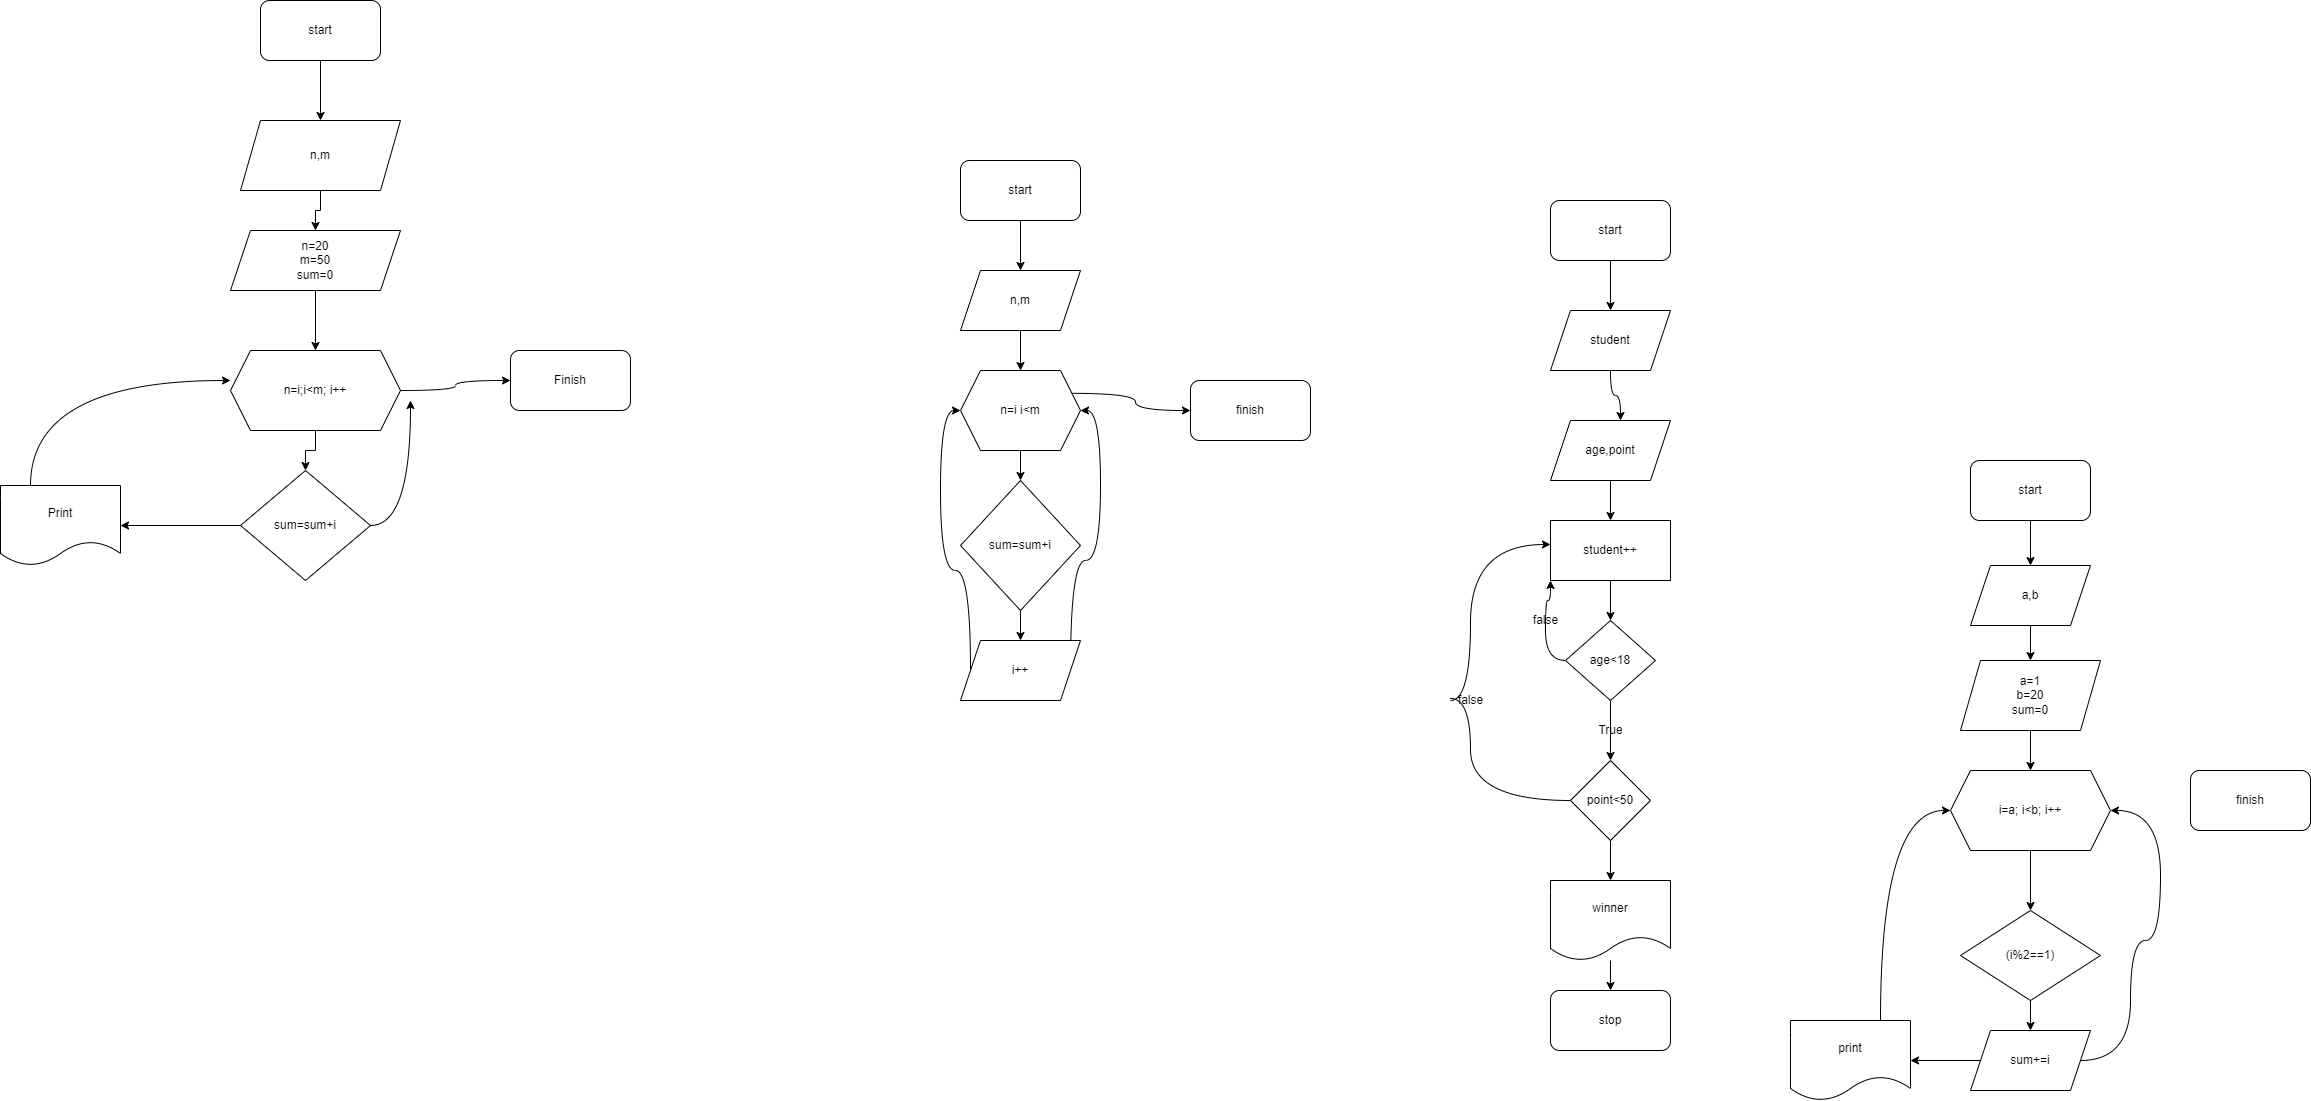

The diagram above was exported from draw.io. Its source (the exported page's mxGraphModel, read from the mxfile embedded in the PNG):
<mxGraphModel dx="1158" dy="482" grid="1" gridSize="10" guides="1" tooltips="1" connect="1" arrows="1" fold="1" page="1" pageScale="1" pageWidth="850" pageHeight="1100" math="0" shadow="0">
  <root>
    <mxCell id="0" />
    <mxCell id="1" parent="0" />
    <mxCell id="7X7wvnAJmcImRtFQtb6A-3" value="" style="edgeStyle=orthogonalEdgeStyle;rounded=0;orthogonalLoop=1;jettySize=auto;html=1;" edge="1" parent="1" source="7X7wvnAJmcImRtFQtb6A-1" target="7X7wvnAJmcImRtFQtb6A-2">
      <mxGeometry relative="1" as="geometry" />
    </mxCell>
    <mxCell id="7X7wvnAJmcImRtFQtb6A-1" value="start" style="rounded=1;whiteSpace=wrap;html=1;" vertex="1" parent="1">
      <mxGeometry x="340" y="40" width="120" height="60" as="geometry" />
    </mxCell>
    <mxCell id="7X7wvnAJmcImRtFQtb6A-5" value="" style="edgeStyle=orthogonalEdgeStyle;rounded=0;orthogonalLoop=1;jettySize=auto;html=1;" edge="1" parent="1" source="7X7wvnAJmcImRtFQtb6A-2" target="7X7wvnAJmcImRtFQtb6A-4">
      <mxGeometry relative="1" as="geometry" />
    </mxCell>
    <mxCell id="7X7wvnAJmcImRtFQtb6A-2" value="n,m" style="shape=parallelogram;perimeter=parallelogramPerimeter;whiteSpace=wrap;html=1;fixedSize=1;" vertex="1" parent="1">
      <mxGeometry x="320" y="160" width="160" height="70" as="geometry" />
    </mxCell>
    <mxCell id="7X7wvnAJmcImRtFQtb6A-7" value="" style="edgeStyle=orthogonalEdgeStyle;rounded=0;orthogonalLoop=1;jettySize=auto;html=1;" edge="1" parent="1" source="7X7wvnAJmcImRtFQtb6A-4" target="7X7wvnAJmcImRtFQtb6A-6">
      <mxGeometry relative="1" as="geometry" />
    </mxCell>
    <mxCell id="7X7wvnAJmcImRtFQtb6A-4" value="n=20&lt;br&gt;m=50&lt;br&gt;sum=0" style="shape=parallelogram;perimeter=parallelogramPerimeter;whiteSpace=wrap;html=1;fixedSize=1;" vertex="1" parent="1">
      <mxGeometry x="310" y="270" width="170" height="60" as="geometry" />
    </mxCell>
    <mxCell id="7X7wvnAJmcImRtFQtb6A-9" value="" style="edgeStyle=orthogonalEdgeStyle;rounded=0;orthogonalLoop=1;jettySize=auto;html=1;" edge="1" parent="1" source="7X7wvnAJmcImRtFQtb6A-6" target="7X7wvnAJmcImRtFQtb6A-8">
      <mxGeometry relative="1" as="geometry" />
    </mxCell>
    <mxCell id="7X7wvnAJmcImRtFQtb6A-16" style="edgeStyle=orthogonalEdgeStyle;curved=1;orthogonalLoop=1;jettySize=auto;html=1;exitX=1;exitY=0.5;exitDx=0;exitDy=0;" edge="1" parent="1" source="7X7wvnAJmcImRtFQtb6A-6" target="7X7wvnAJmcImRtFQtb6A-17">
      <mxGeometry relative="1" as="geometry">
        <mxPoint x="610" y="420" as="targetPoint" />
      </mxGeometry>
    </mxCell>
    <mxCell id="7X7wvnAJmcImRtFQtb6A-6" value="n=i;i&amp;lt;m; i++" style="shape=hexagon;perimeter=hexagonPerimeter2;whiteSpace=wrap;html=1;fixedSize=1;" vertex="1" parent="1">
      <mxGeometry x="310" y="390" width="170" height="80" as="geometry" />
    </mxCell>
    <mxCell id="7X7wvnAJmcImRtFQtb6A-11" value="" style="edgeStyle=orthogonalEdgeStyle;rounded=0;orthogonalLoop=1;jettySize=auto;html=1;" edge="1" parent="1" source="7X7wvnAJmcImRtFQtb6A-8" target="7X7wvnAJmcImRtFQtb6A-10">
      <mxGeometry relative="1" as="geometry" />
    </mxCell>
    <mxCell id="7X7wvnAJmcImRtFQtb6A-15" style="edgeStyle=orthogonalEdgeStyle;curved=1;orthogonalLoop=1;jettySize=auto;html=1;exitX=1;exitY=0.5;exitDx=0;exitDy=0;" edge="1" parent="1" source="7X7wvnAJmcImRtFQtb6A-8">
      <mxGeometry relative="1" as="geometry">
        <mxPoint x="490" y="440" as="targetPoint" />
      </mxGeometry>
    </mxCell>
    <mxCell id="7X7wvnAJmcImRtFQtb6A-8" value="sum=sum+i" style="rhombus;whiteSpace=wrap;html=1;" vertex="1" parent="1">
      <mxGeometry x="320" y="510" width="130" height="110" as="geometry" />
    </mxCell>
    <mxCell id="7X7wvnAJmcImRtFQtb6A-14" style="edgeStyle=orthogonalEdgeStyle;curved=1;orthogonalLoop=1;jettySize=auto;html=1;exitX=0.25;exitY=0;exitDx=0;exitDy=0;entryX=0;entryY=0.375;entryDx=0;entryDy=0;entryPerimeter=0;" edge="1" parent="1" source="7X7wvnAJmcImRtFQtb6A-10" target="7X7wvnAJmcImRtFQtb6A-6">
      <mxGeometry relative="1" as="geometry" />
    </mxCell>
    <mxCell id="7X7wvnAJmcImRtFQtb6A-10" value="Print" style="shape=document;whiteSpace=wrap;html=1;boundedLbl=1;" vertex="1" parent="1">
      <mxGeometry x="80" y="525" width="120" height="80" as="geometry" />
    </mxCell>
    <mxCell id="7X7wvnAJmcImRtFQtb6A-17" value="Finish" style="rounded=1;whiteSpace=wrap;html=1;" vertex="1" parent="1">
      <mxGeometry x="590" y="390" width="120" height="60" as="geometry" />
    </mxCell>
    <mxCell id="7X7wvnAJmcImRtFQtb6A-20" value="" style="edgeStyle=orthogonalEdgeStyle;curved=1;orthogonalLoop=1;jettySize=auto;html=1;" edge="1" parent="1" source="7X7wvnAJmcImRtFQtb6A-18" target="7X7wvnAJmcImRtFQtb6A-19">
      <mxGeometry relative="1" as="geometry" />
    </mxCell>
    <mxCell id="7X7wvnAJmcImRtFQtb6A-18" value="start" style="rounded=1;whiteSpace=wrap;html=1;" vertex="1" parent="1">
      <mxGeometry x="1040" y="200" width="120" height="60" as="geometry" />
    </mxCell>
    <mxCell id="7X7wvnAJmcImRtFQtb6A-22" value="" style="edgeStyle=orthogonalEdgeStyle;curved=1;orthogonalLoop=1;jettySize=auto;html=1;" edge="1" parent="1" source="7X7wvnAJmcImRtFQtb6A-19" target="7X7wvnAJmcImRtFQtb6A-21">
      <mxGeometry relative="1" as="geometry" />
    </mxCell>
    <mxCell id="7X7wvnAJmcImRtFQtb6A-19" value="n,m" style="shape=parallelogram;perimeter=parallelogramPerimeter;whiteSpace=wrap;html=1;fixedSize=1;" vertex="1" parent="1">
      <mxGeometry x="1040" y="310" width="120" height="60" as="geometry" />
    </mxCell>
    <mxCell id="7X7wvnAJmcImRtFQtb6A-24" value="" style="edgeStyle=orthogonalEdgeStyle;curved=1;orthogonalLoop=1;jettySize=auto;html=1;" edge="1" parent="1" source="7X7wvnAJmcImRtFQtb6A-21" target="7X7wvnAJmcImRtFQtb6A-23">
      <mxGeometry relative="1" as="geometry" />
    </mxCell>
    <mxCell id="7X7wvnAJmcImRtFQtb6A-30" style="edgeStyle=orthogonalEdgeStyle;curved=1;orthogonalLoop=1;jettySize=auto;html=1;exitX=1;exitY=0.25;exitDx=0;exitDy=0;entryX=0;entryY=0.5;entryDx=0;entryDy=0;" edge="1" parent="1" source="7X7wvnAJmcImRtFQtb6A-21" target="7X7wvnAJmcImRtFQtb6A-29">
      <mxGeometry relative="1" as="geometry" />
    </mxCell>
    <mxCell id="7X7wvnAJmcImRtFQtb6A-21" value="n=i i&amp;lt;m" style="shape=hexagon;perimeter=hexagonPerimeter2;whiteSpace=wrap;html=1;fixedSize=1;" vertex="1" parent="1">
      <mxGeometry x="1040" y="410" width="120" height="80" as="geometry" />
    </mxCell>
    <mxCell id="7X7wvnAJmcImRtFQtb6A-26" value="" style="edgeStyle=orthogonalEdgeStyle;curved=1;orthogonalLoop=1;jettySize=auto;html=1;" edge="1" parent="1" source="7X7wvnAJmcImRtFQtb6A-23" target="7X7wvnAJmcImRtFQtb6A-25">
      <mxGeometry relative="1" as="geometry" />
    </mxCell>
    <mxCell id="7X7wvnAJmcImRtFQtb6A-23" value="sum=sum+i" style="rhombus;whiteSpace=wrap;html=1;" vertex="1" parent="1">
      <mxGeometry x="1040" y="520" width="120" height="130" as="geometry" />
    </mxCell>
    <mxCell id="7X7wvnAJmcImRtFQtb6A-27" style="edgeStyle=orthogonalEdgeStyle;curved=1;orthogonalLoop=1;jettySize=auto;html=1;exitX=0;exitY=0.5;exitDx=0;exitDy=0;entryX=0;entryY=0.5;entryDx=0;entryDy=0;" edge="1" parent="1" source="7X7wvnAJmcImRtFQtb6A-25" target="7X7wvnAJmcImRtFQtb6A-21">
      <mxGeometry relative="1" as="geometry">
        <Array as="points">
          <mxPoint x="1050" y="610" />
          <mxPoint x="1020" y="610" />
          <mxPoint x="1020" y="450" />
        </Array>
      </mxGeometry>
    </mxCell>
    <mxCell id="7X7wvnAJmcImRtFQtb6A-28" style="edgeStyle=orthogonalEdgeStyle;curved=1;orthogonalLoop=1;jettySize=auto;html=1;exitX=1;exitY=0.5;exitDx=0;exitDy=0;entryX=1;entryY=0.5;entryDx=0;entryDy=0;" edge="1" parent="1" source="7X7wvnAJmcImRtFQtb6A-25" target="7X7wvnAJmcImRtFQtb6A-21">
      <mxGeometry relative="1" as="geometry">
        <Array as="points">
          <mxPoint x="1150" y="600" />
          <mxPoint x="1180" y="600" />
          <mxPoint x="1180" y="450" />
        </Array>
      </mxGeometry>
    </mxCell>
    <mxCell id="7X7wvnAJmcImRtFQtb6A-25" value="i++" style="shape=parallelogram;perimeter=parallelogramPerimeter;whiteSpace=wrap;html=1;fixedSize=1;" vertex="1" parent="1">
      <mxGeometry x="1040" y="680" width="120" height="60" as="geometry" />
    </mxCell>
    <mxCell id="7X7wvnAJmcImRtFQtb6A-29" value="finish" style="rounded=1;whiteSpace=wrap;html=1;" vertex="1" parent="1">
      <mxGeometry x="1270" y="420" width="120" height="60" as="geometry" />
    </mxCell>
    <mxCell id="7X7wvnAJmcImRtFQtb6A-34" value="" style="edgeStyle=orthogonalEdgeStyle;curved=1;orthogonalLoop=1;jettySize=auto;html=1;" edge="1" parent="1" source="7X7wvnAJmcImRtFQtb6A-32" target="7X7wvnAJmcImRtFQtb6A-33">
      <mxGeometry relative="1" as="geometry" />
    </mxCell>
    <mxCell id="7X7wvnAJmcImRtFQtb6A-32" value="start" style="rounded=1;whiteSpace=wrap;html=1;" vertex="1" parent="1">
      <mxGeometry x="1630" y="240" width="120" height="60" as="geometry" />
    </mxCell>
    <mxCell id="7X7wvnAJmcImRtFQtb6A-36" value="" style="edgeStyle=orthogonalEdgeStyle;curved=1;orthogonalLoop=1;jettySize=auto;html=1;" edge="1" parent="1" source="7X7wvnAJmcImRtFQtb6A-33">
      <mxGeometry relative="1" as="geometry">
        <mxPoint x="1700" y="460" as="targetPoint" />
      </mxGeometry>
    </mxCell>
    <mxCell id="7X7wvnAJmcImRtFQtb6A-33" value="student" style="shape=parallelogram;perimeter=parallelogramPerimeter;whiteSpace=wrap;html=1;fixedSize=1;" vertex="1" parent="1">
      <mxGeometry x="1630" y="350" width="120" height="60" as="geometry" />
    </mxCell>
    <mxCell id="7X7wvnAJmcImRtFQtb6A-39" value="" style="edgeStyle=orthogonalEdgeStyle;curved=1;orthogonalLoop=1;jettySize=auto;html=1;" edge="1" parent="1" source="7X7wvnAJmcImRtFQtb6A-37" target="7X7wvnAJmcImRtFQtb6A-38">
      <mxGeometry relative="1" as="geometry" />
    </mxCell>
    <mxCell id="7X7wvnAJmcImRtFQtb6A-37" value="age,point" style="shape=parallelogram;perimeter=parallelogramPerimeter;whiteSpace=wrap;html=1;fixedSize=1;" vertex="1" parent="1">
      <mxGeometry x="1630" y="460" width="120" height="60" as="geometry" />
    </mxCell>
    <mxCell id="7X7wvnAJmcImRtFQtb6A-41" value="" style="edgeStyle=orthogonalEdgeStyle;curved=1;orthogonalLoop=1;jettySize=auto;html=1;" edge="1" parent="1" source="7X7wvnAJmcImRtFQtb6A-38" target="7X7wvnAJmcImRtFQtb6A-40">
      <mxGeometry relative="1" as="geometry" />
    </mxCell>
    <mxCell id="7X7wvnAJmcImRtFQtb6A-38" value="student++" style="rounded=0;whiteSpace=wrap;html=1;" vertex="1" parent="1">
      <mxGeometry x="1630" y="560" width="120" height="60" as="geometry" />
    </mxCell>
    <mxCell id="7X7wvnAJmcImRtFQtb6A-44" value="" style="edgeStyle=orthogonalEdgeStyle;curved=1;orthogonalLoop=1;jettySize=auto;html=1;" edge="1" parent="1" source="7X7wvnAJmcImRtFQtb6A-40" target="7X7wvnAJmcImRtFQtb6A-43">
      <mxGeometry relative="1" as="geometry" />
    </mxCell>
    <mxCell id="7X7wvnAJmcImRtFQtb6A-51" style="edgeStyle=orthogonalEdgeStyle;curved=1;orthogonalLoop=1;jettySize=auto;html=1;exitX=0;exitY=0.5;exitDx=0;exitDy=0;entryX=0;entryY=1;entryDx=0;entryDy=0;" edge="1" parent="1" source="7X7wvnAJmcImRtFQtb6A-40" target="7X7wvnAJmcImRtFQtb6A-38">
      <mxGeometry relative="1" as="geometry" />
    </mxCell>
    <mxCell id="7X7wvnAJmcImRtFQtb6A-40" value="age&amp;lt;18" style="rhombus;whiteSpace=wrap;html=1;" vertex="1" parent="1">
      <mxGeometry x="1645" y="660" width="90" height="80" as="geometry" />
    </mxCell>
    <mxCell id="7X7wvnAJmcImRtFQtb6A-42" value="True" style="text;html=1;align=center;verticalAlign=middle;resizable=0;points=[];autosize=1;strokeColor=none;fillColor=none;" vertex="1" parent="1">
      <mxGeometry x="1670" y="760" width="40" height="20" as="geometry" />
    </mxCell>
    <mxCell id="7X7wvnAJmcImRtFQtb6A-46" value="" style="edgeStyle=orthogonalEdgeStyle;curved=1;orthogonalLoop=1;jettySize=auto;html=1;" edge="1" parent="1" source="7X7wvnAJmcImRtFQtb6A-43" target="7X7wvnAJmcImRtFQtb6A-45">
      <mxGeometry relative="1" as="geometry" />
    </mxCell>
    <mxCell id="7X7wvnAJmcImRtFQtb6A-49" style="edgeStyle=orthogonalEdgeStyle;curved=1;orthogonalLoop=1;jettySize=auto;html=1;exitX=0;exitY=0.5;exitDx=0;exitDy=0;entryX=0;entryY=0.4;entryDx=0;entryDy=0;entryPerimeter=0;startArrow=none;" edge="1" parent="1" source="7X7wvnAJmcImRtFQtb6A-52" target="7X7wvnAJmcImRtFQtb6A-38">
      <mxGeometry relative="1" as="geometry">
        <Array as="points">
          <mxPoint x="1550" y="584" />
        </Array>
      </mxGeometry>
    </mxCell>
    <mxCell id="7X7wvnAJmcImRtFQtb6A-43" value="point&amp;lt;50" style="rhombus;whiteSpace=wrap;html=1;" vertex="1" parent="1">
      <mxGeometry x="1650" y="800" width="80" height="80" as="geometry" />
    </mxCell>
    <mxCell id="7X7wvnAJmcImRtFQtb6A-48" value="" style="edgeStyle=orthogonalEdgeStyle;curved=1;orthogonalLoop=1;jettySize=auto;html=1;" edge="1" parent="1" source="7X7wvnAJmcImRtFQtb6A-45" target="7X7wvnAJmcImRtFQtb6A-47">
      <mxGeometry relative="1" as="geometry" />
    </mxCell>
    <mxCell id="7X7wvnAJmcImRtFQtb6A-45" value="winner" style="shape=document;whiteSpace=wrap;html=1;boundedLbl=1;" vertex="1" parent="1">
      <mxGeometry x="1630" y="920" width="120" height="80" as="geometry" />
    </mxCell>
    <mxCell id="7X7wvnAJmcImRtFQtb6A-47" value="stop" style="rounded=1;whiteSpace=wrap;html=1;" vertex="1" parent="1">
      <mxGeometry x="1630" y="1030" width="120" height="60" as="geometry" />
    </mxCell>
    <mxCell id="7X7wvnAJmcImRtFQtb6A-52" value="false" style="text;html=1;align=center;verticalAlign=middle;resizable=0;points=[];autosize=1;strokeColor=none;fillColor=none;" vertex="1" parent="1">
      <mxGeometry x="1530" y="730" width="40" height="20" as="geometry" />
    </mxCell>
    <mxCell id="7X7wvnAJmcImRtFQtb6A-53" value="" style="edgeStyle=orthogonalEdgeStyle;curved=1;orthogonalLoop=1;jettySize=auto;html=1;exitX=0;exitY=0.5;exitDx=0;exitDy=0;entryX=0;entryY=0.4;entryDx=0;entryDy=0;entryPerimeter=0;endArrow=none;" edge="1" parent="1" source="7X7wvnAJmcImRtFQtb6A-43" target="7X7wvnAJmcImRtFQtb6A-52">
      <mxGeometry relative="1" as="geometry">
        <mxPoint x="1650" y="840" as="sourcePoint" />
        <mxPoint x="1630" y="584" as="targetPoint" />
        <Array as="points">
          <mxPoint x="1550" y="840" />
        </Array>
      </mxGeometry>
    </mxCell>
    <mxCell id="7X7wvnAJmcImRtFQtb6A-54" value="false" style="text;html=1;align=center;verticalAlign=middle;resizable=0;points=[];autosize=1;strokeColor=none;fillColor=none;" vertex="1" parent="1">
      <mxGeometry x="1605" y="650" width="40" height="20" as="geometry" />
    </mxCell>
    <mxCell id="7X7wvnAJmcImRtFQtb6A-57" value="" style="edgeStyle=orthogonalEdgeStyle;curved=1;orthogonalLoop=1;jettySize=auto;html=1;" edge="1" parent="1" source="7X7wvnAJmcImRtFQtb6A-55" target="7X7wvnAJmcImRtFQtb6A-56">
      <mxGeometry relative="1" as="geometry" />
    </mxCell>
    <mxCell id="7X7wvnAJmcImRtFQtb6A-55" value="start" style="rounded=1;whiteSpace=wrap;html=1;" vertex="1" parent="1">
      <mxGeometry x="2050" y="500" width="120" height="60" as="geometry" />
    </mxCell>
    <mxCell id="7X7wvnAJmcImRtFQtb6A-59" value="" style="edgeStyle=orthogonalEdgeStyle;curved=1;orthogonalLoop=1;jettySize=auto;html=1;" edge="1" parent="1" source="7X7wvnAJmcImRtFQtb6A-56" target="7X7wvnAJmcImRtFQtb6A-58">
      <mxGeometry relative="1" as="geometry" />
    </mxCell>
    <mxCell id="7X7wvnAJmcImRtFQtb6A-56" value="a,b" style="shape=parallelogram;perimeter=parallelogramPerimeter;whiteSpace=wrap;html=1;fixedSize=1;" vertex="1" parent="1">
      <mxGeometry x="2050" y="605" width="120" height="60" as="geometry" />
    </mxCell>
    <mxCell id="7X7wvnAJmcImRtFQtb6A-61" value="" style="edgeStyle=orthogonalEdgeStyle;curved=1;orthogonalLoop=1;jettySize=auto;html=1;" edge="1" parent="1" source="7X7wvnAJmcImRtFQtb6A-58" target="7X7wvnAJmcImRtFQtb6A-60">
      <mxGeometry relative="1" as="geometry" />
    </mxCell>
    <mxCell id="7X7wvnAJmcImRtFQtb6A-58" value="a=1&lt;br&gt;b=20&lt;br&gt;sum=0" style="shape=parallelogram;perimeter=parallelogramPerimeter;whiteSpace=wrap;html=1;fixedSize=1;" vertex="1" parent="1">
      <mxGeometry x="2040" y="700" width="140" height="70" as="geometry" />
    </mxCell>
    <mxCell id="7X7wvnAJmcImRtFQtb6A-63" value="" style="edgeStyle=orthogonalEdgeStyle;curved=1;orthogonalLoop=1;jettySize=auto;html=1;" edge="1" parent="1" source="7X7wvnAJmcImRtFQtb6A-60" target="7X7wvnAJmcImRtFQtb6A-62">
      <mxGeometry relative="1" as="geometry" />
    </mxCell>
    <mxCell id="7X7wvnAJmcImRtFQtb6A-60" value="i=a; i&amp;lt;b; i++" style="shape=hexagon;perimeter=hexagonPerimeter2;whiteSpace=wrap;html=1;fixedSize=1;" vertex="1" parent="1">
      <mxGeometry x="2030" y="810" width="160" height="80" as="geometry" />
    </mxCell>
    <mxCell id="7X7wvnAJmcImRtFQtb6A-67" value="" style="edgeStyle=orthogonalEdgeStyle;curved=1;orthogonalLoop=1;jettySize=auto;html=1;" edge="1" parent="1" source="7X7wvnAJmcImRtFQtb6A-62" target="7X7wvnAJmcImRtFQtb6A-66">
      <mxGeometry relative="1" as="geometry" />
    </mxCell>
    <mxCell id="7X7wvnAJmcImRtFQtb6A-62" value="(i%2==1)" style="rhombus;whiteSpace=wrap;html=1;" vertex="1" parent="1">
      <mxGeometry x="2040" y="950" width="140" height="90" as="geometry" />
    </mxCell>
    <mxCell id="7X7wvnAJmcImRtFQtb6A-70" value="" style="edgeStyle=orthogonalEdgeStyle;curved=1;orthogonalLoop=1;jettySize=auto;html=1;" edge="1" parent="1" source="7X7wvnAJmcImRtFQtb6A-66" target="7X7wvnAJmcImRtFQtb6A-69">
      <mxGeometry relative="1" as="geometry" />
    </mxCell>
    <mxCell id="7X7wvnAJmcImRtFQtb6A-72" style="edgeStyle=orthogonalEdgeStyle;curved=1;orthogonalLoop=1;jettySize=auto;html=1;exitX=1;exitY=0.5;exitDx=0;exitDy=0;entryX=1;entryY=0.5;entryDx=0;entryDy=0;" edge="1" parent="1" source="7X7wvnAJmcImRtFQtb6A-66" target="7X7wvnAJmcImRtFQtb6A-60">
      <mxGeometry relative="1" as="geometry">
        <Array as="points">
          <mxPoint x="2210" y="1100" />
          <mxPoint x="2210" y="980" />
          <mxPoint x="2240" y="980" />
          <mxPoint x="2240" y="850" />
        </Array>
      </mxGeometry>
    </mxCell>
    <mxCell id="7X7wvnAJmcImRtFQtb6A-66" value="sum+=i" style="shape=parallelogram;perimeter=parallelogramPerimeter;whiteSpace=wrap;html=1;fixedSize=1;" vertex="1" parent="1">
      <mxGeometry x="2050" y="1070" width="120" height="60" as="geometry" />
    </mxCell>
    <mxCell id="7X7wvnAJmcImRtFQtb6A-71" style="edgeStyle=orthogonalEdgeStyle;curved=1;orthogonalLoop=1;jettySize=auto;html=1;exitX=0.75;exitY=0;exitDx=0;exitDy=0;entryX=0;entryY=0.5;entryDx=0;entryDy=0;" edge="1" parent="1" source="7X7wvnAJmcImRtFQtb6A-69" target="7X7wvnAJmcImRtFQtb6A-60">
      <mxGeometry relative="1" as="geometry" />
    </mxCell>
    <mxCell id="7X7wvnAJmcImRtFQtb6A-69" value="print" style="shape=document;whiteSpace=wrap;html=1;boundedLbl=1;" vertex="1" parent="1">
      <mxGeometry x="1870" y="1060" width="120" height="80" as="geometry" />
    </mxCell>
    <mxCell id="7X7wvnAJmcImRtFQtb6A-73" value="finish" style="rounded=1;whiteSpace=wrap;html=1;" vertex="1" parent="1">
      <mxGeometry x="2270" y="810" width="120" height="60" as="geometry" />
    </mxCell>
  </root>
</mxGraphModel>